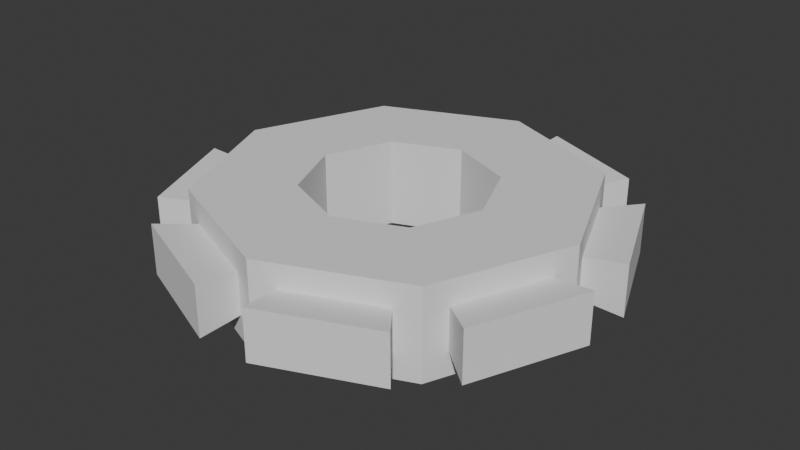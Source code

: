 # Source: infinitegear.blend  (saved by Blender 4.5.90; exported with 4.5.12 LTS)
import bpy
from mathutils import Matrix  # noqa: F401  (used for matrix-valued properties, if any)

bpy.ops.wm.read_factory_settings(use_empty=True)
scene = bpy.context.scene
scene.name = 'Scene'

# ---- world
world_world = bpy.data.worlds.new('World'); scene.world = world_world
world_world.use_nodes = True; world_world.node_tree.nodes.clear()
_N = world_world.node_tree.nodes; _L = world_world.node_tree.links
n0 = _N.new('ShaderNodeOutputWorld'); n0.name = 'World Output'; n0.location = (200, 100)
n1 = _N.new('ShaderNodeBackground'); n1.name = 'Background'; n1.location = (-200, 100)
n1.inputs[0].default_value = (0.05088, 0.05088, 0.05088, 1.0)
_L.new(n1.outputs[0], n0.inputs[0])
n0.is_active_output = True
world_world.color = (0.05088, 0.05088, 0.05088)
world_world.sun_shadow_jitter_overblur = 0.0

# ---- meshes
me_circle = bpy.data.meshes.new('Circle')
me_circle.from_pydata([(0.0, 1.0, 0.0), (-0.7071, 0.7071, 0.0), (-1.0, 0.0, 0.0), (-0.7071, -0.7071, 0.0), (0.0, -1.0, 0.0), (0.7071, -0.7071, 0.0), (1.0, 0.0, 0.0), (0.7071, 0.7071, 0.0), (-0.3451, 0.3451, 0.0), (0.0, 0.4881, 0.0), (-0.4881, 0.0, 0.0), (-0.3451, -0.3451, 0.0), (0.0, -0.4881, 0.0), (0.3451, -0.3451, 0.0), (0.4881, 0.0, 0.0), (0.3451, 0.3451, 0.0), (-0.3451, 0.3451, -0.4719), (0.0, 0.4881, -0.4719), (-0.4881, 0.0, -0.4719), (-0.3451, -0.3451, -0.4719), (0.0, -0.4881, -0.4719), (0.3451, -0.3451, -0.4719), (0.4881, 0.0, -0.4719), (0.3451, 0.3451, -0.4719), (-0.7071, 0.7071, -0.4719), (0.0, 1.0, -0.4719), (-1.0, 0.0, -0.4719), (-0.7071, -0.7071, -0.4719), (0.0, -1.0, -0.4719), (0.7071, -0.7071, -0.4719), (1.0, 0.0, -0.4719), (0.7071, 0.7071, -0.4719), (0.1171, -0.9515, -0.1267), (0.59, -0.7556, -0.1267), (0.59, -0.7556, -0.3452), (0.1171, -0.9515, -0.3452), (0.7556, -0.59, -0.1267), (0.9515, -0.1171, -0.1267), (0.9515, -0.1171, -0.3452), (0.7556, -0.59, -0.3452), (0.9515, 0.1171, -0.1267), (0.7556, 0.59, -0.1267), (0.7556, 0.59, -0.3452), (0.9515, 0.1171, -0.3452), (0.59, 0.7556, -0.1267), (0.1171, 0.9515, -0.1267), (0.1171, 0.9515, -0.3452), (0.59, 0.7556, -0.3452), (-0.1171, 0.9515, -0.1267), (-0.59, 0.7556, -0.1267), (-0.59, 0.7556, -0.3452), (-0.1171, 0.9515, -0.3452), (-0.7556, 0.59, -0.1267), (-0.9515, 0.1171, -0.1267), (-0.9515, 0.1171, -0.3452), (-0.7556, 0.59, -0.3452), (-0.9515, -0.1171, -0.1267), (-0.7556, -0.59, -0.1267), (-0.7556, -0.59, -0.3452), (-0.9515, -0.1171, -0.3452), (-0.59, -0.7556, -0.1267), (-0.1171, -0.9515, -0.1267), (-0.1171, -0.9515, -0.3452), (-0.59, -0.7556, -0.3452), (0.7237, -0.9269, -0.102), (0.1436, -1.167, -0.102), (0.1436, -1.167, -0.3699), (0.7237, -0.9269, -0.3699), (1.167, -0.1436, -0.102), (0.9269, -0.7237, -0.102), (0.9269, -0.7237, -0.3699), (1.167, -0.1436, -0.3699), (0.9269, 0.7237, -0.102), (1.167, 0.1436, -0.102), (1.167, 0.1436, -0.3699), (0.9269, 0.7237, -0.3699), (0.1436, 1.167, -0.102), (0.7237, 0.9269, -0.102), (0.7237, 0.9269, -0.3699), (0.1436, 1.167, -0.3699), (-0.7237, 0.9269, -0.102), (-0.1436, 1.167, -0.102), (-0.1436, 1.167, -0.3699), (-0.7237, 0.9269, -0.3699), (-1.167, 0.1436, -0.102), (-0.9269, 0.7237, -0.102), (-0.9269, 0.7237, -0.3699), (-1.167, 0.1436, -0.3699), (-0.9269, -0.7237, -0.102), (-1.167, -0.1436, -0.102), (-1.167, -0.1436, -0.3699), (-0.9269, -0.7237, -0.3699), (-0.1436, -1.167, -0.102), (-0.7237, -0.9269, -0.102), (-0.7237, -0.9269, -0.3699), (-0.1436, -1.167, -0.3699)], [], [(16, 24, 25, 17), (8, 9, 0, 1), (10, 8, 1, 2), (11, 10, 2, 3), (12, 11, 3, 4), (13, 12, 4, 5), (14, 13, 5, 6), (15, 14, 6, 7), (9, 15, 7, 0), (18, 26, 24, 16), (19, 27, 26, 18), (20, 28, 27, 19), (21, 29, 28, 20), (22, 30, 29, 21), (23, 31, 30, 22), (17, 25, 31, 23), (52, 85, 84, 53), (14, 22, 21, 13), (45, 76, 79, 46), (15, 23, 22, 14), (47, 78, 77, 44), (9, 17, 23, 15), (8, 16, 17, 9), (38, 71, 70, 39), (58, 91, 90, 59), (10, 18, 16, 8), (44, 77, 76, 45), (11, 19, 18, 10), (37, 68, 71, 38), (12, 20, 19, 11), (57, 88, 91, 58), (13, 21, 20, 12), (4, 32, 33, 5), (5, 33, 34, 29), (29, 34, 35, 28), (28, 35, 32, 4), (5, 36, 37, 6), (6, 37, 38, 30), (30, 38, 39, 29), (29, 39, 36, 5), (6, 40, 41, 7), (7, 41, 42, 31), (31, 42, 43, 30), (30, 43, 40, 6), (7, 44, 45, 0), (0, 45, 46, 25), (25, 46, 47, 31), (31, 47, 44, 7), (0, 48, 49, 1), (1, 49, 50, 24), (24, 50, 51, 25), (25, 51, 48, 0), (1, 52, 53, 2), (2, 53, 54, 26), (26, 54, 55, 24), (24, 55, 52, 1), (2, 56, 57, 3), (3, 57, 58, 27), (27, 58, 59, 26), (26, 59, 56, 2), (3, 60, 61, 4), (4, 61, 62, 28), (28, 62, 63, 27), (27, 63, 60, 3), (65, 66, 67, 64), (69, 70, 71, 68), (73, 74, 75, 72), (77, 78, 79, 76), (81, 82, 83, 80), (85, 86, 87, 84), (89, 90, 91, 88), (93, 94, 95, 92), (32, 65, 64, 33), (46, 79, 78, 47), (55, 86, 85, 52), (35, 66, 65, 32), (53, 84, 87, 54), (33, 64, 67, 34), (60, 93, 92, 61), (40, 73, 72, 41), (54, 87, 86, 55), (34, 67, 66, 35), (63, 94, 93, 60), (43, 74, 73, 40), (61, 92, 95, 62), (41, 72, 75, 42), (48, 81, 80, 49), (62, 95, 94, 63), (42, 75, 74, 43), (51, 82, 81, 48), (49, 80, 83, 50), (56, 89, 88, 57), (36, 69, 68, 37), (50, 83, 82, 51), (59, 90, 89, 56), (39, 70, 69, 36)])
_uv = me_circle.uv_layers.new(name='UVMap')
_uv.uv.foreach_set('vector', [0.0, 0.0, 0.0, 0.0, 0.0, 0.0, 0.0, 0.0, 0.0, 0.0, 0.0, 0.0, 0.0, 0.0, 0.0, 0.0, 0.0, 0.0, 0.0, 0.0, 0.0, 0.0, 0.0, 0.0, 0.0, 0.0, 0.0, 0.0, 0.0, 0.0, 0.0, 0.0, 0.0, 0.0, 0.0, 0.0, 0.0, 0.0, 0.0, 0.0, 0.0, 0.0, 0.0, 0.0, 0.0, 0.0, 0.0, 0.0, 0.0, 0.0, 0.0, 0.0, 0.0, 0.0, 0.0, 0.0, 0.0, 0.0, 0.0, 0.0, 0.0, 0.0, 0.0, 0.0, 0.0, 0.0, 0.0, 0.0, 0.0, 0.0, 0.0, 0.0, 0.0, 0.0, 0.0, 0.0, 0.0, 0.0, 0.0, 0.0, 0.0, 0.0, 0.0, 0.0, 0.0, 0.0, 0.0, 0.0, 0.0, 0.0, 0.0, 0.0, 0.0, 0.0, 0.0, 0.0, 0.0, 0.0, 0.0, 0.0, 0.0, 0.0, 0.0, 0.0, 0.0, 0.0, 0.0, 0.0, 0.0, 0.0, 0.0, 0.0, 0.0, 0.0, 0.0, 0.0, 0.0, 0.0, 0.0, 0.0, 0.0, 0.0, 0.0, 0.0, 0.0, 0.0, 0.0, 0.0, 0.0, 0.0, 0.0, 0.0, 0.0, 0.0, 0.0, 0.0, 0.0, 0.0, 0.0, 0.0, 0.0, 0.0, 0.0, 0.0, 0.0, 0.0, 0.0, 0.0, 0.0, 0.0, 0.0, 0.0, 0.0, 0.0, 0.0, 0.0, 0.0, 0.0, 0.0, 0.0, 0.0, 0.0, 0.0, 0.0, 0.0, 0.0, 0.0, 0.0, 0.0, 0.0, 0.0, 0.0, 0.0, 0.0, 0.0, 0.0, 0.0, 0.0, 0.0, 0.0, 0.0, 0.0, 0.0, 0.0, 0.0, 0.0, 0.0, 0.0, 0.0, 0.0, 0.0, 0.0, 0.0, 0.0, 0.0, 0.0, 0.0, 0.0, 0.0, 0.0, 0.0, 0.0, 0.0, 0.0, 0.0, 0.0, 0.0, 0.0, 0.0, 0.0, 0.0, 0.0, 0.0, 0.0, 0.0, 0.0, 0.0, 0.0, 0.0, 0.0, 0.0, 0.0, 0.0, 0.0, 0.0, 0.0, 0.0, 0.0, 0.0, 0.0, 0.0, 0.0, 0.0, 0.0, 0.0, 0.0, 0.0, 0.0, 0.0, 0.0, 0.0, 0.0, 0.0, 0.0, 0.0, 0.0, 0.0, 0.0, 0.0, 0.0, 0.0, 0.0, 0.0, 0.0, 0.0, 0.0, 0.0, 0.0, 0.0, 0.0, 0.0, 0.0, 0.0, 0.0, 0.0, 0.0, 0.0, 0.0, 0.0, 0.0, 0.0, 0.0, 0.0, 0.0, 0.0, 0.0, 0.0, 0.0, 0.0, 0.0, 0.0, 0.0, 0.0, 0.0, 0.0, 0.0, 0.0, 0.0, 0.0, 0.0, 0.0, 0.0, 0.0, 0.0, 0.0, 0.0, 0.0, 0.0, 0.0, 0.0, 0.0, 0.0, 0.0, 0.0, 0.0, 0.0, 0.0, 0.0, 0.0, 0.0, 0.0, 0.0, 0.0, 0.0, 0.0, 0.0, 0.0, 0.0, 0.0, 0.0, 0.0, 0.0, 0.0, 0.0, 0.0, 0.0, 0.0, 0.0, 0.0, 0.0, 0.0, 0.0, 0.0, 0.0, 0.0, 0.0, 0.0, 0.0, 0.0, 0.0, 0.0, 0.0, 0.0, 0.0, 0.0, 0.0, 0.0, 0.0, 0.0, 0.0, 0.0, 0.0, 0.0, 0.0, 0.0, 0.0, 0.0, 0.0, 0.0, 0.0, 0.0, 0.0, 0.0, 0.0, 0.0, 0.0, 0.0, 0.0, 0.0, 0.0, 0.0, 0.0, 0.0, 0.0, 0.0, 0.0, 0.0, 0.0, 0.0, 0.0, 0.0, 0.0, 0.0, 0.0, 0.0, 0.0, 0.0, 0.0, 0.0, 0.0, 0.0, 0.0, 0.0, 0.0, 0.0, 0.0, 0.0, 0.0, 0.0, 0.0, 0.0, 0.0, 0.0, 0.0, 0.0, 0.0, 0.0, 0.0, 0.0, 0.0, 0.0, 0.0, 0.0, 0.0, 0.0, 0.0, 0.0, 0.0, 0.0, 0.0, 0.0, 0.0, 0.0, 0.0, 0.0, 0.0, 0.0, 0.0, 0.0, 0.0, 0.0, 0.0, 0.0, 0.0, 0.0, 0.0, 0.0, 0.0, 0.0, 0.0, 0.0, 0.0, 0.0, 0.0, 0.0, 0.0, 0.0, 0.0, 0.0, 0.0, 0.0, 0.0, 0.0, 0.0, 0.0, 0.0, 0.0, 0.0, 0.0, 0.0, 0.0, 0.0, 0.0, 0.0, 0.0, 0.0, 0.0, 0.0, 0.0, 0.0, 0.0, 0.0, 0.0, 0.0, 0.0, 0.0, 0.0, 0.0, 0.0, 0.0, 0.0, 0.0, 0.0, 0.0, 0.0, 0.0, 0.0, 0.0, 0.0, 0.0, 0.0, 0.0, 0.0, 0.0, 0.0, 0.0, 0.0, 0.0, 0.0, 0.0, 0.0, 0.0, 0.0, 0.0, 0.0, 0.0, 0.0, 0.0, 0.0, 0.0, 0.0, 0.0, 0.0, 0.0, 0.0, 0.0, 0.0, 0.0, 0.0, 0.0, 0.0, 0.0, 0.0, 0.0, 0.0, 0.0, 0.0, 0.0, 0.0, 0.0, 0.0, 0.0, 0.0, 0.0, 0.0, 0.0, 0.0, 0.0, 0.0, 0.0, 0.0, 0.0, 0.0, 0.0, 0.0, 0.0, 0.0, 0.0, 0.0, 0.0, 0.0, 0.0, 0.0, 0.0, 0.0, 0.0, 0.0, 0.0, 0.0, 0.0, 0.0, 0.0, 0.0, 0.0, 0.0, 0.0, 0.0, 0.0, 0.0, 0.0, 0.0, 0.0, 0.0, 0.0, 0.0, 0.0, 0.0, 0.0, 0.0, 0.0, 0.0, 0.0, 0.0, 0.0, 0.0, 0.0, 0.0, 0.0, 0.0, 0.0, 0.0, 0.0, 0.0, 0.0, 0.0, 0.0, 0.0, 0.0, 0.0, 0.0, 0.0, 0.0, 0.0, 0.0, 0.0, 0.0, 0.0, 0.0, 0.0, 0.0, 0.0, 0.0, 0.0, 0.0, 0.0, 0.0, 0.0, 0.0, 0.0, 0.0, 0.0, 0.0, 0.0, 0.0, 0.0, 0.0, 0.0, 0.0, 0.0, 0.0, 0.0, 0.0, 0.0, 0.0, 0.0, 0.0, 0.0, 0.0, 0.0, 0.0, 0.0, 0.0, 0.0, 0.0, 0.0, 0.0, 0.0, 0.0, 0.0, 0.0, 0.0, 0.0, 0.0, 0.0, 0.0, 0.0, 0.0, 0.0, 0.0, 0.0, 0.0, 0.0, 0.0, 0.0, 0.0, 0.0, 0.0, 0.0, 0.0, 0.0, 0.0, 0.0, 0.0, 0.0, 0.0, 0.0, 0.0, 0.0, 0.0, 0.0, 0.0, 0.0, 0.0, 0.0, 0.0, 0.0, 0.0, 0.0, 0.0, 0.0, 0.0, 0.0, 0.0, 0.0, 0.0, 0.0, 0.0, 0.0, 0.0, 0.0, 0.0, 0.0, 0.0, 0.0, 0.0, 0.0, 0.0, 0.0, 0.0, 0.0, 0.0, 0.0, 0.0, 0.0, 0.0, 0.0, 0.0, 0.0, 0.0, 0.0, 0.0, 0.0, 0.0, 0.0, 0.0, 0.0, 0.0, 0.0, 0.0, 0.0, 0.0, 0.0, 0.0, 0.0, 0.0, 0.0, 0.0, 0.0, 0.0, 0.0, 0.0, 0.0, 0.0, 0.0, 0.0, 0.0, 0.0, 0.0, 0.0, 0.0, 0.0, 0.0, 0.0, 0.0, 0.0, 0.0, 0.0, 0.0, 0.0, 0.0, 0.0, 0.0, 0.0, 0.0, 0.0, 0.0, 0.0, 0.0])
me_circle.update()

# ---- objects
ob_circle = bpy.data.objects.new('Circle', me_circle)

# ---- transforms, parenting, visibility, modifiers, constraints
ob_circle.location = (0.0, 0.0, 0.0)

# ---- collection membership
scene.collection.objects.link(ob_circle)

# ---- scene / render settings (as saved in the file)
scene.frame_start = 1; scene.frame_end = 250; scene.frame_set(1)
scene.render.engine = 'BLENDER_EEVEE_NEXT'
bpy.context.view_layer.update()

# ---- added for rendering (the .blend has no active camera and no usable light): camera, sun
cam_auto = bpy.data.cameras.new('AutoCamera')
cam_auto.lens = 50.0
cam_auto.sensor_width = 36.0
cam_auto.clip_end = 1000.0
ob_auto_camera = bpy.data.objects.new('AutoCamera', cam_auto)
scene.collection.objects.link(ob_auto_camera)
ob_auto_camera.location = (3.08541, -3.70249, 2.23238)
ob_auto_camera.rotation_euler = (1.09748, -7.21219e-08, 0.694738)
scene.camera = ob_auto_camera
light_auto_sun = bpy.data.lights.new('AutoSun', 'SUN')
light_auto_sun.energy = 3.0
light_auto_sun.angle = 0.0523599
ob_auto_sun = bpy.data.objects.new('AutoSun', light_auto_sun)
scene.collection.objects.link(ob_auto_sun)
ob_auto_sun.rotation_euler = (0.872665, 0.174533, 0.523599)
bpy.context.view_layer.update()
